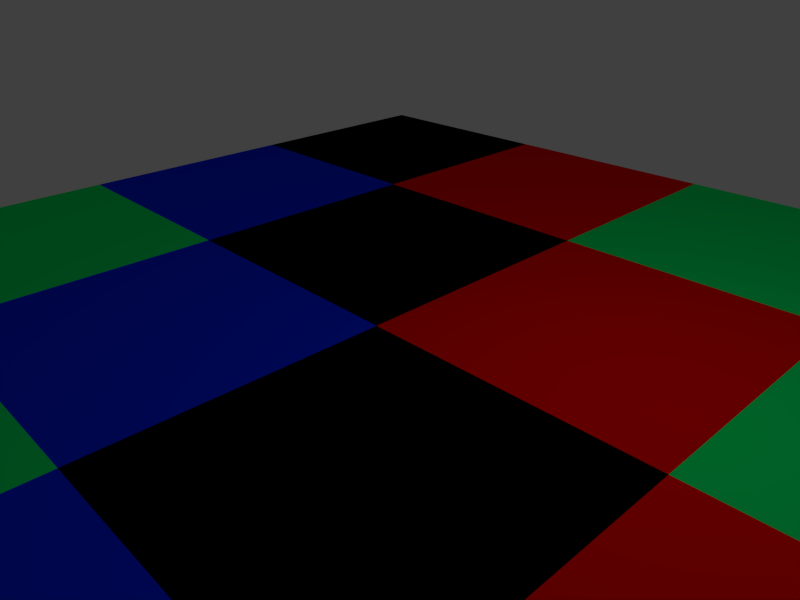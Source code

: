 # Source: 01-VertexColors.blend  (saved by Blender 2.53.1; exported with 4.5.12 LTS)
import bpy
from mathutils import Matrix  # noqa: F401  (used for matrix-valued properties, if any)

bpy.ops.wm.read_factory_settings(use_empty=True)
scene = bpy.context.scene
scene.name = 'Scene'

# ---- collections
col_collection_1 = bpy.data.collections.new('Collection 1'); scene.collection.children.link(col_collection_1)

# ---- materials (node trees are filled in below, after node groups)
mat_black = bpy.data.materials.new('Black')
mat_black.alpha_threshold = 0.0
mat_black.use_transparent_shadow = False
mat_black.diffuse_color = (0.0, 0.0, 0.0, 1.0)
mat_black.roughness = 0.5
mat_black.line_color = (0.0, 0.0, 0.0, 1.0)
mat_red = bpy.data.materials.new('Red')
mat_red.alpha_threshold = 0.0
mat_red.use_transparent_shadow = False
mat_red.diffuse_color = (1.0, 0.0, 0.0, 1.0)
mat_red.roughness = 0.5
mat_red.line_color = (0.0, 0.0, 0.0, 1.0)
mat_green = bpy.data.materials.new('Green')
mat_green.alpha_threshold = 0.0
mat_green.use_transparent_shadow = False
mat_green.diffuse_color = (0.0, 1.0, 0.1711, 1.0)
mat_green.roughness = 0.5
mat_green.line_color = (0.0, 0.0, 0.0, 1.0)
mat_blue = bpy.data.materials.new('Blue')
mat_blue.alpha_threshold = 0.0
mat_blue.use_transparent_shadow = False
mat_blue.diffuse_color = (0.0, 0.02601, 0.9934, 1.0)
mat_blue.roughness = 0.5
mat_blue.line_color = (0.0, 0.0, 0.0, 1.0)

# ---- material node trees

# ---- world
world_world = bpy.data.worlds.new('World'); scene.world = world_world
world_world.color = (0.05088, 0.05088, 0.05088)
world_world.use_sun_shadow = False
world_world.sun_shadow_jitter_overblur = 0.0
world_world.cycles.sampling_method = 'MANUAL'
world_world.cycles.sample_map_resolution = 256

# ---- cameras
cam_camera = bpy.data.cameras.new('Camera')
cam_camera.clip_end = 100.0
cam_camera.lens = 35.0
cam_camera.ortho_scale = 7.314
cam_camera.dof.focus_distance = 0.0
cam_camera.dof.aperture_fstop = 128.0

# ---- lights
light_spot = bpy.data.lights.new('Spot', 'POINT')
light_spot.transmission_factor = 0.0
light_spot.cutoff_distance = 30.0
light_spot.energy = 100.0
light_spot.shadow_buffer_clip_start = 1.001
light_spot.shadow_soft_size = 1.0
light_spot.shadow_maximum_resolution = 0.006
light_spot.use_absolute_resolution = True
light_spot.cycles.use_multiple_importance_sampling = False

# ---- meshes
me_01_plane = bpy.data.meshes.new('01-Plane')
me_01_plane.from_pydata([(9.266, 9.266, 0.0), (9.266, -9.266, 0.0), (-9.266, -9.266, 0.0), (-9.266, 9.266, 0.0), (-3.822e-07, -9.266, 0.0), (9.266, -3.822e-07, 0.0), (1.529e-06, 9.266, 0.0), (-9.266, 2.293e-06, 0.0), (7.644e-07, 9.556e-07, 0.0), (4.633, -9.266, 0.0), (-4.633, -9.266, 0.0), (9.266, 4.633, 0.0), (9.266, -4.633, 0.0), (4.633, 9.266, 0.0), (-4.633, 9.266, 0.0), (-9.266, -4.633, 0.0), (-9.266, 4.633, 0.0), (-4.633, 1.624e-06, 0.0), (1.147e-06, 4.633, 0.0), (4.633, 2.867e-07, 0.0), (1.911e-07, -4.633, 0.0), (-4.633, 4.633, 0.0), (4.633, 4.633, 0.0), (-4.633, -4.633, 0.0), (4.633, -4.633, 0.0)], [], [(14, 3, 16, 21), (6, 14, 21, 18), (21, 16, 7, 17), (18, 21, 17, 8), (13, 6, 18, 22), (0, 13, 22, 11), (22, 18, 8, 19), (11, 22, 19, 5), (17, 7, 15, 23), (8, 17, 23, 20), (23, 15, 2, 10), (20, 23, 10, 4), (19, 8, 20, 24), (5, 19, 24, 12), (24, 20, 4, 9), (12, 24, 9, 1)])
me_01_plane.polygons.foreach_set('material_index', [0, 1, 3, 0, 2, 3, 1, 2, 2, 3, 1, 2, 0, 1, 3, 0])
me_01_plane.materials.append(mat_black)
me_01_plane.materials.append(mat_red)
me_01_plane.materials.append(mat_green)
me_01_plane.materials.append(mat_blue)
me_01_plane.use_remesh_preserve_volume = False
me_01_plane.use_remesh_preserve_attributes = False
me_01_plane.use_mirror_vertex_groups = False
me_01_plane.update()

# ---- objects
ob_lamp = bpy.data.objects.new('Lamp', light_spot)
ob_camera = bpy.data.objects.new('Camera', cam_camera)
ob_01_plane = bpy.data.objects.new('01-Plane', me_01_plane)

# ---- transforms, parenting, visibility, modifiers, constraints
ob_lamp.location = (4.076, 1.005, 5.904)
ob_lamp.rotation_euler = (0.6503, 0.05522, 1.866)
ob_lamp.lock_rotations_4d = False
ob_lamp.empty_display_type = 'ARROWS'
ob_lamp.color = (0.0, 0.0, 0.0, 0.0)
ob_lamp.lineart.crease_threshold = 0.0
ob_camera.location = (7.481, -6.508, 5.344)
ob_camera.rotation_euler = (1.109, 0.01082, 0.8149)
ob_camera.lock_rotations_4d = False
ob_camera.empty_display_type = 'ARROWS'
ob_camera.color = (0.0, 0.0, 0.0, 0.0)
ob_camera.display_type = 'WIRE'
ob_camera.lineart.crease_threshold = 0.0
ob_01_plane.location = (0.0, 0.0, 0.0)
ob_01_plane.lock_rotations_4d = False
ob_01_plane.empty_display_type = 'ARROWS'
ob_01_plane.lineart.crease_threshold = 0.0

# ---- collection membership
col_collection_1.objects.link(ob_lamp)
col_collection_1.objects.link(ob_camera)
col_collection_1.objects.link(ob_01_plane)

# ---- scene / render settings (as saved in the file)
scene.camera = ob_camera
scene.frame_start = 1; scene.frame_end = 250; scene.frame_set(1)
scene.render.engine = 'BLENDER_EEVEE_NEXT'
scene.render.image_settings.color_mode = 'RGB'
scene.render.image_settings.compression = 90
scene.render.resolution_x = 800
scene.render.resolution_y = 600
scene.render.pixel_aspect_x = 100.0
scene.render.pixel_aspect_y = 100.0
scene.render.dither_intensity = 0.0
scene.render.bake_margin = 2
scene.render.bake_bias = 0.0
scene.cycles.use_denoising = False
scene.cycles.samples = 10
scene.cycles.sampling_pattern = 'TABULATED_SOBOL'
scene.cycles.light_sampling_threshold = 0.0
scene.cycles.use_adaptive_sampling = False
scene.cycles.use_light_tree = False
scene.cycles.blur_glossy = 0.0
scene.cycles.volume_bounces = 1
scene.cycles.pixel_filter_type = 'GAUSSIAN'
scene.cycles.sample_clamp_indirect = 0.0
scene.view_settings.view_transform = 'Standard'
bpy.context.view_layer.update()
